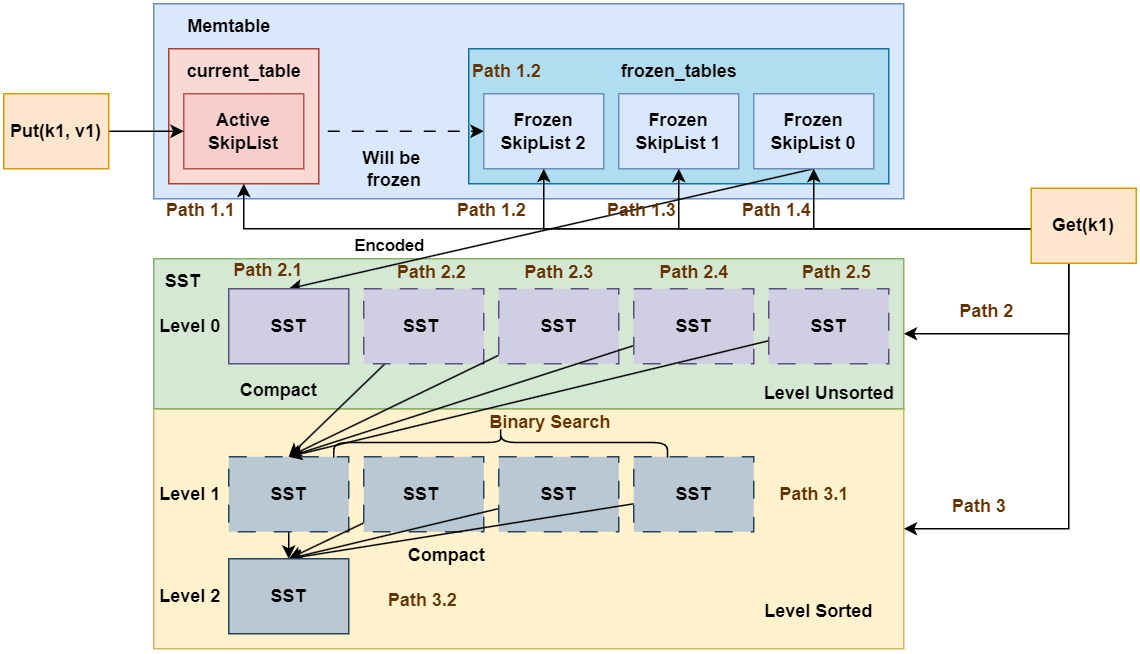

The diagram above was exported from draw.io. Its source (the exported page's mxGraphModel, read from the mxfile embedded in the PNG):
<mxGraphModel dx="1430" dy="826" grid="1" gridSize="10" guides="1" tooltips="1" connect="1" arrows="1" fold="1" page="1" pageScale="1" pageWidth="850" pageHeight="1100" math="0" shadow="0">
  <root>
    <mxCell id="0" />
    <mxCell id="1" parent="0" />
    <mxCell id="46" value="" style="rounded=0;whiteSpace=wrap;html=1;fillColor=#fff2cc;strokeColor=#d6b656;" parent="1" vertex="1">
      <mxGeometry x="170" y="560" width="500" height="160" as="geometry" />
    </mxCell>
    <mxCell id="49" value="" style="rounded=0;whiteSpace=wrap;html=1;fillColor=#d5e8d4;strokeColor=#82b366;" parent="1" vertex="1">
      <mxGeometry x="170" y="460" width="500" height="100" as="geometry" />
    </mxCell>
    <mxCell id="12" value="" style="rounded=0;whiteSpace=wrap;html=1;fillColor=#dae8fc;strokeColor=#6c8ebf;" parent="1" vertex="1">
      <mxGeometry x="170" y="290" width="500" height="130" as="geometry" />
    </mxCell>
    <mxCell id="7" value="" style="rounded=0;whiteSpace=wrap;html=1;fillColor=#b1ddf0;strokeColor=#10739e;" parent="1" vertex="1">
      <mxGeometry x="380" y="320" width="280" height="90" as="geometry" />
    </mxCell>
    <mxCell id="15" value="" style="edgeStyle=none;html=1;exitX=0.5;exitY=1;exitDx=0;exitDy=0;entryX=0.5;entryY=0;entryDx=0;entryDy=0;" parent="1" source="6" target="14" edge="1">
      <mxGeometry relative="1" as="geometry" />
    </mxCell>
    <mxCell id="16" value="Encoded" style="edgeLabel;html=1;align=center;verticalAlign=middle;resizable=0;points=[];fontStyle=1" parent="15" vertex="1" connectable="0">
      <mxGeometry x="0.0726" relative="1" as="geometry">
        <mxPoint x="-96" y="8" as="offset" />
      </mxGeometry>
    </mxCell>
    <mxCell id="51" style="edgeStyle=none;html=1;entryX=0;entryY=0.5;entryDx=0;entryDy=0;dashed=1;dashPattern=8 8;" parent="1" source="2" target="5" edge="1">
      <mxGeometry relative="1" as="geometry" />
    </mxCell>
    <mxCell id="4" value="&lt;div&gt;&lt;b&gt;Frozen&lt;/b&gt;&lt;/div&gt;&lt;b&gt;SkipList 1&lt;/b&gt;" style="rounded=0;whiteSpace=wrap;html=1;fillColor=#dae8fc;strokeColor=#6c8ebf;" parent="1" vertex="1">
      <mxGeometry x="480" y="350" width="80" height="50" as="geometry" />
    </mxCell>
    <mxCell id="5" value="&lt;div&gt;&lt;b&gt;Frozen&lt;/b&gt;&lt;/div&gt;&lt;b&gt;SkipList 2&lt;/b&gt;" style="rounded=0;whiteSpace=wrap;html=1;fillColor=#dae8fc;strokeColor=#6c8ebf;" parent="1" vertex="1">
      <mxGeometry x="390" y="350" width="80" height="50" as="geometry" />
    </mxCell>
    <mxCell id="6" value="&lt;div&gt;&lt;b&gt;Frozen&lt;/b&gt;&lt;/div&gt;&lt;b&gt;SkipList 0&lt;/b&gt;" style="rounded=0;whiteSpace=wrap;html=1;fillColor=#dae8fc;strokeColor=#6c8ebf;" parent="1" vertex="1">
      <mxGeometry x="570" y="350" width="80" height="50" as="geometry" />
    </mxCell>
    <mxCell id="9" value="frozen_tables" style="text;html=1;align=center;verticalAlign=middle;resizable=0;points=[];autosize=1;strokeColor=none;fillColor=none;fontStyle=1" parent="1" vertex="1">
      <mxGeometry x="470" y="320" width="100" height="30" as="geometry" />
    </mxCell>
    <mxCell id="13" value="Memtable" style="text;html=1;align=center;verticalAlign=middle;resizable=0;points=[];autosize=1;strokeColor=none;fillColor=none;fontStyle=1" parent="1" vertex="1">
      <mxGeometry x="180" y="290" width="80" height="30" as="geometry" />
    </mxCell>
    <mxCell id="14" value="&lt;div&gt;&lt;b&gt;SST&lt;/b&gt;&lt;/div&gt;" style="rounded=0;whiteSpace=wrap;html=1;fillColor=#d0cee2;strokeColor=#56517e;" parent="1" vertex="1">
      <mxGeometry x="220" y="480" width="80" height="50" as="geometry" />
    </mxCell>
    <mxCell id="30" style="edgeStyle=none;html=1;entryX=0.5;entryY=0;entryDx=0;entryDy=0;" parent="1" source="17" target="24" edge="1">
      <mxGeometry relative="1" as="geometry" />
    </mxCell>
    <mxCell id="17" value="&lt;div&gt;&lt;b&gt;SST&amp;nbsp;&lt;/b&gt;&lt;/div&gt;" style="rounded=0;whiteSpace=wrap;html=1;fillColor=#d0cee2;strokeColor=#56517e;dashed=1;dashPattern=12 12;" parent="1" vertex="1">
      <mxGeometry x="310" y="480" width="80" height="50" as="geometry" />
    </mxCell>
    <mxCell id="31" style="edgeStyle=none;html=1;entryX=0.5;entryY=0;entryDx=0;entryDy=0;" parent="1" source="18" target="24" edge="1">
      <mxGeometry relative="1" as="geometry" />
    </mxCell>
    <mxCell id="18" value="&lt;div&gt;&lt;b&gt;SST&lt;/b&gt;&lt;/div&gt;" style="rounded=0;whiteSpace=wrap;html=1;fillColor=#d0cee2;strokeColor=#56517e;dashed=1;dashPattern=12 12;" parent="1" vertex="1">
      <mxGeometry x="400" y="480" width="80" height="50" as="geometry" />
    </mxCell>
    <mxCell id="32" style="edgeStyle=none;html=1;entryX=0.5;entryY=0;entryDx=0;entryDy=0;" parent="1" source="22" edge="1" target="24">
      <mxGeometry relative="1" as="geometry">
        <mxPoint x="260" y="570" as="targetPoint" />
      </mxGeometry>
    </mxCell>
    <mxCell id="22" value="&lt;div&gt;&lt;b&gt;SST&lt;/b&gt;&lt;/div&gt;" style="rounded=0;whiteSpace=wrap;html=1;fillColor=#d0cee2;strokeColor=#56517e;dashed=1;dashPattern=12 12;" parent="1" vertex="1">
      <mxGeometry x="490" y="480" width="80" height="50" as="geometry" />
    </mxCell>
    <mxCell id="23" value="Level 0" style="text;html=1;align=center;verticalAlign=middle;resizable=0;points=[];autosize=1;strokeColor=none;fillColor=none;fontStyle=1" parent="1" vertex="1">
      <mxGeometry x="164" y="490" width="60" height="30" as="geometry" />
    </mxCell>
    <mxCell id="45" style="edgeStyle=none;html=1;entryX=0.5;entryY=0;entryDx=0;entryDy=0;" parent="1" source="24" target="34" edge="1">
      <mxGeometry relative="1" as="geometry" />
    </mxCell>
    <mxCell id="24" value="&lt;div&gt;&lt;b&gt;SST&lt;/b&gt;&lt;/div&gt;" style="rounded=0;whiteSpace=wrap;html=1;fillColor=#bac8d3;strokeColor=#23445d;dashed=1;dashPattern=12 12;" parent="1" vertex="1">
      <mxGeometry x="220" y="592" width="80" height="50" as="geometry" />
    </mxCell>
    <mxCell id="41" style="edgeStyle=none;html=1;entryX=0.5;entryY=0;entryDx=0;entryDy=0;" parent="1" source="25" target="34" edge="1">
      <mxGeometry relative="1" as="geometry" />
    </mxCell>
    <mxCell id="25" value="&lt;div&gt;&lt;b&gt;SST&amp;nbsp;&lt;/b&gt;&lt;/div&gt;" style="rounded=0;whiteSpace=wrap;html=1;fillColor=#bac8d3;strokeColor=#23445d;dashed=1;dashPattern=12 12;" parent="1" vertex="1">
      <mxGeometry x="310" y="592" width="80" height="50" as="geometry" />
    </mxCell>
    <mxCell id="40" style="edgeStyle=none;html=1;entryX=0.5;entryY=0;entryDx=0;entryDy=0;" parent="1" source="26" target="34" edge="1">
      <mxGeometry relative="1" as="geometry" />
    </mxCell>
    <mxCell id="26" value="&lt;div&gt;&lt;b&gt;SST&lt;/b&gt;&lt;/div&gt;" style="rounded=0;whiteSpace=wrap;html=1;fillColor=#bac8d3;strokeColor=#23445d;dashed=1;dashPattern=12 12;" parent="1" vertex="1">
      <mxGeometry x="400" y="592" width="80" height="50" as="geometry" />
    </mxCell>
    <mxCell id="39" style="edgeStyle=none;html=1;entryX=0.5;entryY=0;entryDx=0;entryDy=0;" parent="1" source="27" target="34" edge="1">
      <mxGeometry relative="1" as="geometry" />
    </mxCell>
    <mxCell id="27" value="&lt;div&gt;&lt;b&gt;SST&lt;/b&gt;&lt;/div&gt;" style="rounded=0;whiteSpace=wrap;html=1;fillColor=#bac8d3;strokeColor=#23445d;dashed=1;dashPattern=12 12;" parent="1" vertex="1">
      <mxGeometry x="490" y="592" width="80" height="50" as="geometry" />
    </mxCell>
    <mxCell id="28" value="Level 1" style="text;html=1;align=center;verticalAlign=middle;resizable=0;points=[];autosize=1;strokeColor=none;fillColor=none;fontStyle=1" parent="1" vertex="1">
      <mxGeometry x="164" y="602" width="60" height="30" as="geometry" />
    </mxCell>
    <mxCell id="33" value="Compact" style="text;html=1;align=center;verticalAlign=middle;resizable=0;points=[];autosize=1;strokeColor=none;fillColor=none;fontStyle=1" parent="1" vertex="1">
      <mxGeometry x="218" y="533" width="70" height="30" as="geometry" />
    </mxCell>
    <mxCell id="34" value="&lt;div&gt;&lt;b&gt;SST&lt;/b&gt;&lt;/div&gt;" style="rounded=0;whiteSpace=wrap;html=1;fillColor=#bac8d3;strokeColor=#23445d;" parent="1" vertex="1">
      <mxGeometry x="220" y="660" width="80" height="50" as="geometry" />
    </mxCell>
    <mxCell id="38" value="Level 2" style="text;html=1;align=center;verticalAlign=middle;resizable=0;points=[];autosize=1;strokeColor=none;fillColor=none;fontStyle=1" parent="1" vertex="1">
      <mxGeometry x="164" y="670" width="60" height="30" as="geometry" />
    </mxCell>
    <mxCell id="44" style="edgeStyle=none;html=1;entryX=0.5;entryY=0;entryDx=0;entryDy=0;" parent="1" source="43" target="24" edge="1">
      <mxGeometry relative="1" as="geometry" />
    </mxCell>
    <mxCell id="43" value="&lt;div&gt;&lt;b&gt;SST&lt;/b&gt;&lt;/div&gt;" style="rounded=0;whiteSpace=wrap;html=1;fillColor=#d0cee2;strokeColor=#56517e;dashed=1;dashPattern=12 12;" parent="1" vertex="1">
      <mxGeometry x="580" y="480" width="80" height="50" as="geometry" />
    </mxCell>
    <mxCell id="50" value="Level Unsorted" style="text;html=1;align=center;verticalAlign=middle;resizable=0;points=[];autosize=1;strokeColor=none;fillColor=none;fontStyle=1" parent="1" vertex="1">
      <mxGeometry x="570" y="535" width="100" height="30" as="geometry" />
    </mxCell>
    <mxCell id="52" value="" style="group" parent="1" vertex="1" connectable="0">
      <mxGeometry x="180" y="320" width="100" height="90" as="geometry" />
    </mxCell>
    <mxCell id="10" value="" style="rounded=0;whiteSpace=wrap;html=1;fillColor=#fad9d5;strokeColor=#ae4132;" parent="52" vertex="1">
      <mxGeometry width="100" height="90" as="geometry" />
    </mxCell>
    <mxCell id="2" value="&lt;div&gt;&lt;b&gt;Active&lt;/b&gt;&lt;/div&gt;&lt;b&gt;SkipList&lt;/b&gt;" style="rounded=0;whiteSpace=wrap;html=1;fillColor=#f8cecc;strokeColor=#b85450;" parent="52" vertex="1">
      <mxGeometry x="10" y="30" width="80" height="50" as="geometry" />
    </mxCell>
    <mxCell id="11" value="current_table" style="text;html=1;align=center;verticalAlign=middle;resizable=0;points=[];autosize=1;strokeColor=none;fillColor=none;fontStyle=1" parent="52" vertex="1">
      <mxGeometry x="5" width="90" height="30" as="geometry" />
    </mxCell>
    <mxCell id="54" value="Will be&amp;nbsp;&lt;div&gt;frozen&lt;/div&gt;" style="text;html=1;align=center;verticalAlign=middle;resizable=0;points=[];autosize=1;strokeColor=none;fillColor=none;fontStyle=1" parent="1" vertex="1">
      <mxGeometry x="300" y="380" width="60" height="40" as="geometry" />
    </mxCell>
    <mxCell id="55" value="&lt;b&gt;SST&lt;/b&gt;" style="text;html=1;align=center;verticalAlign=middle;resizable=0;points=[];autosize=1;strokeColor=none;fillColor=none;" parent="1" vertex="1">
      <mxGeometry x="164" y="460" width="50" height="30" as="geometry" />
    </mxCell>
    <mxCell id="IK8Ok1VhSMPUav94frST-64" style="edgeStyle=orthogonalEdgeStyle;rounded=0;orthogonalLoop=1;jettySize=auto;html=1;entryX=0.5;entryY=1;entryDx=0;entryDy=0;" edge="1" parent="1" source="59" target="6">
      <mxGeometry relative="1" as="geometry">
        <Array as="points">
          <mxPoint x="755" y="440" />
          <mxPoint x="610" y="440" />
        </Array>
      </mxGeometry>
    </mxCell>
    <mxCell id="IK8Ok1VhSMPUav94frST-65" style="edgeStyle=orthogonalEdgeStyle;rounded=0;orthogonalLoop=1;jettySize=auto;html=1;entryX=0.5;entryY=1;entryDx=0;entryDy=0;" edge="1" parent="1" source="59" target="4">
      <mxGeometry relative="1" as="geometry">
        <Array as="points">
          <mxPoint x="755" y="440" />
          <mxPoint x="520" y="440" />
        </Array>
      </mxGeometry>
    </mxCell>
    <mxCell id="IK8Ok1VhSMPUav94frST-66" style="edgeStyle=orthogonalEdgeStyle;rounded=0;orthogonalLoop=1;jettySize=auto;html=1;entryX=0.5;entryY=1;entryDx=0;entryDy=0;" edge="1" parent="1" source="59" target="5">
      <mxGeometry relative="1" as="geometry">
        <Array as="points">
          <mxPoint x="755" y="440" />
          <mxPoint x="430" y="440" />
        </Array>
      </mxGeometry>
    </mxCell>
    <mxCell id="IK8Ok1VhSMPUav94frST-67" style="edgeStyle=orthogonalEdgeStyle;rounded=0;orthogonalLoop=1;jettySize=auto;html=1;entryX=0.5;entryY=1;entryDx=0;entryDy=0;" edge="1" parent="1" source="59" target="10">
      <mxGeometry relative="1" as="geometry">
        <Array as="points">
          <mxPoint x="755" y="440" />
          <mxPoint x="230" y="440" />
        </Array>
      </mxGeometry>
    </mxCell>
    <mxCell id="IK8Ok1VhSMPUav94frST-75" style="edgeStyle=orthogonalEdgeStyle;rounded=0;orthogonalLoop=1;jettySize=auto;html=1;entryX=1;entryY=0.5;entryDx=0;entryDy=0;" edge="1" parent="1" source="59" target="49">
      <mxGeometry relative="1" as="geometry">
        <Array as="points">
          <mxPoint x="780" y="510" />
        </Array>
      </mxGeometry>
    </mxCell>
    <mxCell id="IK8Ok1VhSMPUav94frST-77" style="edgeStyle=orthogonalEdgeStyle;rounded=0;orthogonalLoop=1;jettySize=auto;html=1;entryX=1;entryY=0.5;entryDx=0;entryDy=0;" edge="1" parent="1" source="59" target="46">
      <mxGeometry relative="1" as="geometry">
        <Array as="points">
          <mxPoint x="780" y="640" />
        </Array>
      </mxGeometry>
    </mxCell>
    <mxCell id="59" value="Get(k1)" style="rounded=0;whiteSpace=wrap;html=1;fillColor=#ffe6cc;strokeColor=#d79b00;fontStyle=1" parent="1" vertex="1">
      <mxGeometry x="755" y="413" width="70" height="50" as="geometry" />
    </mxCell>
    <mxCell id="IK8Ok1VhSMPUav94frST-63" value="Path 1.2" style="text;html=1;align=center;verticalAlign=middle;resizable=0;points=[];autosize=1;strokeColor=none;fillColor=none;fontStyle=1;fontColor=#663300;" vertex="1" parent="1">
      <mxGeometry x="370" y="320" width="70" height="30" as="geometry" />
    </mxCell>
    <mxCell id="IK8Ok1VhSMPUav94frST-69" value="Path 1.1" style="text;html=1;align=center;verticalAlign=middle;resizable=0;points=[];autosize=1;strokeColor=none;fillColor=none;fontStyle=1;fontColor=#663300;" vertex="1" parent="1">
      <mxGeometry x="166" y="413" width="70" height="30" as="geometry" />
    </mxCell>
    <mxCell id="IK8Ok1VhSMPUav94frST-70" value="Path 1.2" style="text;html=1;align=center;verticalAlign=middle;resizable=0;points=[];autosize=1;strokeColor=none;fillColor=none;fontStyle=1;fontColor=#663300;" vertex="1" parent="1">
      <mxGeometry x="360" y="413" width="70" height="30" as="geometry" />
    </mxCell>
    <mxCell id="IK8Ok1VhSMPUav94frST-71" value="Path 1.3" style="text;html=1;align=center;verticalAlign=middle;resizable=0;points=[];autosize=1;strokeColor=none;fillColor=none;fontStyle=1;fontColor=#663300;" vertex="1" parent="1">
      <mxGeometry x="460" y="413" width="70" height="30" as="geometry" />
    </mxCell>
    <mxCell id="IK8Ok1VhSMPUav94frST-74" value="Path 1.4" style="text;html=1;align=center;verticalAlign=middle;resizable=0;points=[];autosize=1;strokeColor=none;fillColor=none;fontStyle=1;fontColor=#663300;" vertex="1" parent="1">
      <mxGeometry x="550" y="413" width="70" height="30" as="geometry" />
    </mxCell>
    <mxCell id="IK8Ok1VhSMPUav94frST-76" value="Path 2" style="text;html=1;align=center;verticalAlign=middle;resizable=0;points=[];autosize=1;strokeColor=none;fillColor=none;fontStyle=1;fontColor=#663300;" vertex="1" parent="1">
      <mxGeometry x="695" y="480" width="60" height="30" as="geometry" />
    </mxCell>
    <mxCell id="IK8Ok1VhSMPUav94frST-78" value="Path 3" style="text;html=1;align=center;verticalAlign=middle;resizable=0;points=[];autosize=1;strokeColor=none;fillColor=none;fontStyle=1;fontColor=#663300;" vertex="1" parent="1">
      <mxGeometry x="690" y="610" width="60" height="30" as="geometry" />
    </mxCell>
    <mxCell id="IK8Ok1VhSMPUav94frST-79" value="Path 2.1" style="text;html=1;align=center;verticalAlign=middle;resizable=0;points=[];autosize=1;strokeColor=none;fillColor=none;fontStyle=1;fontColor=#663300;" vertex="1" parent="1">
      <mxGeometry x="211" y="453" width="70" height="30" as="geometry" />
    </mxCell>
    <mxCell id="IK8Ok1VhSMPUav94frST-80" value="Path 2.2" style="text;html=1;align=center;verticalAlign=middle;resizable=0;points=[];autosize=1;strokeColor=none;fillColor=none;fontStyle=1;fontColor=#663300;" vertex="1" parent="1">
      <mxGeometry x="320" y="454" width="70" height="30" as="geometry" />
    </mxCell>
    <mxCell id="IK8Ok1VhSMPUav94frST-81" value="Path 2.3" style="text;html=1;align=center;verticalAlign=middle;resizable=0;points=[];autosize=1;strokeColor=none;fillColor=none;fontStyle=1;fontColor=#663300;" vertex="1" parent="1">
      <mxGeometry x="405" y="454" width="70" height="30" as="geometry" />
    </mxCell>
    <mxCell id="IK8Ok1VhSMPUav94frST-82" value="Path 2.4" style="text;html=1;align=center;verticalAlign=middle;resizable=0;points=[];autosize=1;strokeColor=none;fillColor=none;fontStyle=1;fontColor=#663300;" vertex="1" parent="1">
      <mxGeometry x="495" y="454" width="70" height="30" as="geometry" />
    </mxCell>
    <mxCell id="IK8Ok1VhSMPUav94frST-83" value="Path 2.5" style="text;html=1;align=center;verticalAlign=middle;resizable=0;points=[];autosize=1;strokeColor=none;fillColor=none;fontStyle=1;fontColor=#663300;" vertex="1" parent="1">
      <mxGeometry x="590" y="454" width="70" height="30" as="geometry" />
    </mxCell>
    <mxCell id="IK8Ok1VhSMPUav94frST-86" value="Binary Search" style="text;html=1;align=center;verticalAlign=middle;resizable=0;points=[];autosize=1;strokeColor=none;fillColor=none;fontStyle=1;fontColor=#663300;" vertex="1" parent="1">
      <mxGeometry x="384" y="554" width="100" height="30" as="geometry" />
    </mxCell>
    <mxCell id="47" value="Level Sorted" style="text;html=1;align=center;verticalAlign=middle;resizable=0;points=[];autosize=1;strokeColor=none;fillColor=none;fontStyle=1" parent="1" vertex="1">
      <mxGeometry x="568.148148148148" y="680" width="90" height="30" as="geometry" />
    </mxCell>
    <mxCell id="42" value="Compact" style="text;html=1;align=center;verticalAlign=middle;resizable=0;points=[];autosize=1;strokeColor=none;fillColor=none;fontStyle=1" parent="1" vertex="1">
      <mxGeometry x="330" y="642.5" width="70" height="30" as="geometry" />
    </mxCell>
    <mxCell id="IK8Ok1VhSMPUav94frST-85" value="" style="shape=curlyBracket;whiteSpace=wrap;html=1;rounded=1;labelPosition=left;verticalLabelPosition=middle;align=right;verticalAlign=middle;rotation=90;" vertex="1" parent="1">
      <mxGeometry x="391.25" y="471.25" width="20" height="222.5" as="geometry" />
    </mxCell>
    <mxCell id="IK8Ok1VhSMPUav94frST-87" value="Path 3.1" style="text;html=1;align=center;verticalAlign=middle;resizable=0;points=[];autosize=1;strokeColor=none;fillColor=none;fontStyle=1;fontColor=#663300;" vertex="1" parent="1">
      <mxGeometry x="575" y="602" width="70" height="30" as="geometry" />
    </mxCell>
    <mxCell id="IK8Ok1VhSMPUav94frST-88" value="Path 3.2" style="text;html=1;align=center;verticalAlign=middle;resizable=0;points=[];autosize=1;strokeColor=none;fillColor=none;fontStyle=1;fontColor=#663300;" vertex="1" parent="1">
      <mxGeometry x="314" y="672.5" width="70" height="30" as="geometry" />
    </mxCell>
    <mxCell id="IK8Ok1VhSMPUav94frST-90" style="edgeStyle=orthogonalEdgeStyle;rounded=0;orthogonalLoop=1;jettySize=auto;html=1;entryX=0;entryY=0.5;entryDx=0;entryDy=0;" edge="1" parent="1" source="IK8Ok1VhSMPUav94frST-89" target="2">
      <mxGeometry relative="1" as="geometry" />
    </mxCell>
    <mxCell id="IK8Ok1VhSMPUav94frST-89" value="Put(k1, v1)" style="rounded=0;whiteSpace=wrap;html=1;fillColor=#ffe6cc;strokeColor=#d79b00;fontStyle=1" vertex="1" parent="1">
      <mxGeometry x="70" y="350" width="70" height="50" as="geometry" />
    </mxCell>
  </root>
</mxGraphModel>